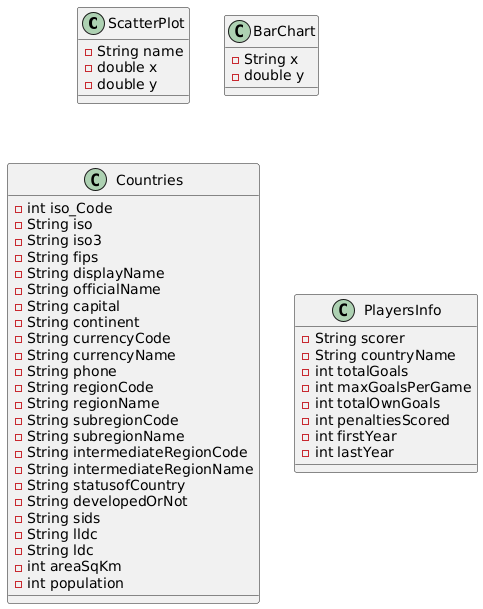

The diagram above was rendered by PlantUML. Its source (embedded in the PNG):
@startuml
class ScatterPlot {
    - String name
    - double x
    - double y

  }

  class BarChart {
    - String x
    - double y

  }

  class Countries {
    - int iso_Code
    - String iso
    - String iso3
    - String fips
    - String displayName
    - String officialName
    - String capital
    - String continent
    - String currencyCode
    - String currencyName
    - String phone
    - String regionCode
    - String regionName
    - String subregionCode
    - String subregionName
    - String intermediateRegionCode
    - String intermediateRegionName
    - String statusofCountry
    - String developedOrNot
    - String sids
    - String lldc
    - String ldc
    - int areaSqKm
    - int population

  }

  class PlayersInfo {
    - String scorer
    - String countryName
    - int totalGoals
    - int maxGoalsPerGame
    - int totalOwnGoals
    - int penaltiesScored
    - int firstYear
    - int lastYear

  }
@enduml